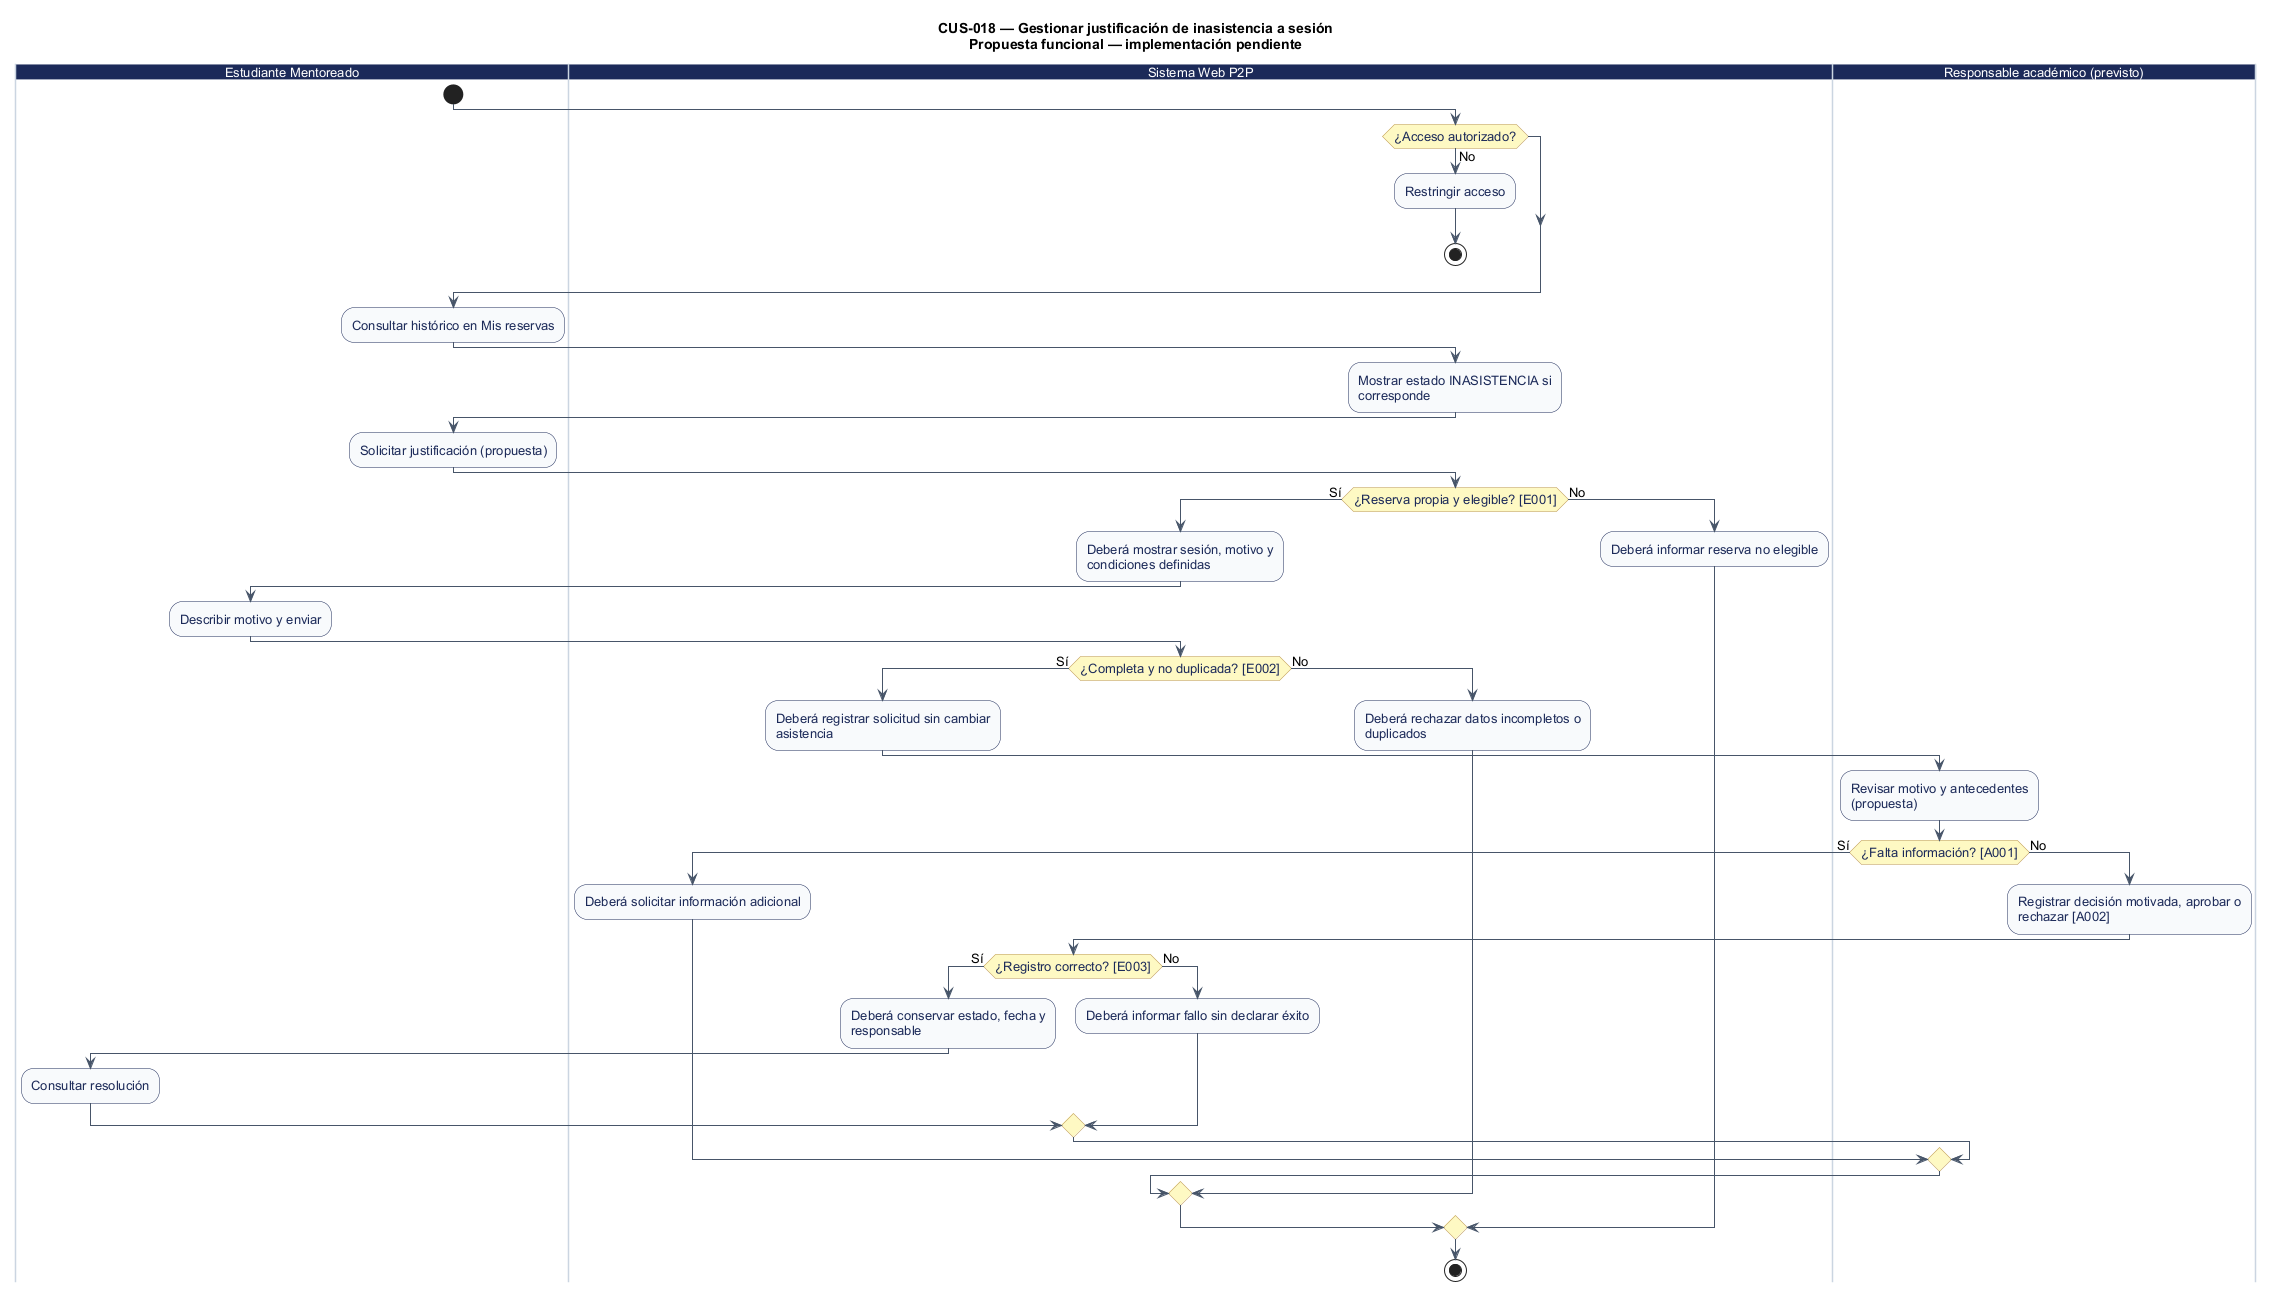

The diagram above was rendered by PlantUML. Its source (embedded in the PNG):
@startuml
' CUS-018 — Gestionar justificación de inasistencia a sesión
' Estado: Pendiente: no se identificó trámite específico
' Fuente: catálogo consolidado DOC-H02, línea base 044d2a8.
' Los reintentos no explícitos se realizan desde la interfaz; el diagrama no certifica implementación.
' Las ramas de entrada representan interacciones independientes; no requieren simultaneidad.
title CUS-018 — Gestionar justificación de inasistencia a sesión\nPropuesta funcional — implementación pendiente
skinparam shadowing false
skinparam defaultFontName Arial
skinparam defaultFontSize 13
skinparam ArrowColor #475569
skinparam activity {
  BackgroundColor #F8FAFC
  BorderColor #1C2A59
  FontColor #1C2A59
  DiamondBackgroundColor #FEF9C3
  DiamondBorderColor #B99451
}
skinparam swimlane {
  BorderColor #CBD5E1
  TitleBackgroundColor #1C2A59
  TitleFontColor #FFFFFF
}

|Estudiante Mentoreado|
start
|Sistema Web P2P|
if (¿Acceso autorizado?) then (No)
  :Restringir acceso;
  stop
endif
|Estudiante Mentoreado|
:Consultar histórico en Mis reservas;
|Sistema Web P2P|
:Mostrar estado INASISTENCIA si\ncorresponde;
|Estudiante Mentoreado|
:Solicitar justificación (propuesta);
|Sistema Web P2P|
if (¿Reserva propia y elegible? [E001]) then (Sí)
  :Deberá mostrar sesión, motivo y\ncondiciones definidas;
|Estudiante Mentoreado|
  :Describir motivo y enviar;
|Sistema Web P2P|
  if (¿Completa y no duplicada? [E002]) then (Sí)
    :Deberá registrar solicitud sin cambiar\nasistencia;
|Responsable académico (previsto)|
    :Revisar motivo y antecedentes\n(propuesta);
    if (¿Falta información? [A001]) then (Sí)
|Sistema Web P2P|
      :Deberá solicitar información adicional;
      else (No)
|Responsable académico (previsto)|
      :Registrar decisión motivada, aprobar o\nrechazar [A002];
|Sistema Web P2P|
      if (¿Registro correcto? [E003]) then (Sí)
        :Deberá conservar estado, fecha y\nresponsable;
|Estudiante Mentoreado|
        :Consultar resolución;
        else (No)
|Sistema Web P2P|
        :Deberá informar fallo sin declarar éxito;
      endif
    endif
    else (No)
    :Deberá rechazar datos incompletos o\nduplicados;
  endif
  else (No)
  :Deberá informar reserva no elegible;
endif
stop
@enduml